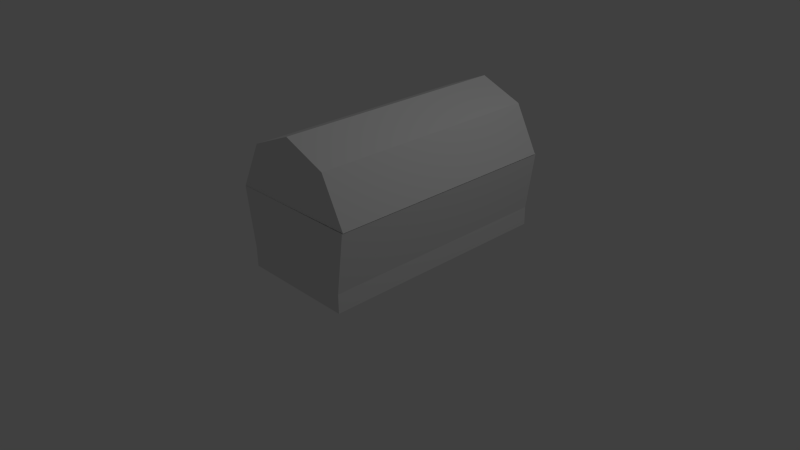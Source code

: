 # Source: CHEST.blend  (saved by Blender 2.75.0; exported with 4.5.12 LTS)
import bpy
from mathutils import Matrix  # noqa: F401  (used for matrix-valued properties, if any)

bpy.ops.wm.read_factory_settings(use_empty=True)
scene = bpy.context.scene
scene.name = 'Scene'

# ---- collections
col_collection_1 = bpy.data.collections.new('Collection 1'); scene.collection.children.link(col_collection_1)

# ---- world
world_world = bpy.data.worlds.new('World'); scene.world = world_world
world_world.color = (0.05088, 0.05088, 0.05088)
world_world.use_sun_shadow = False
world_world.sun_shadow_jitter_overblur = 0.0
world_world.cycles.sampling_method = 'MANUAL'
world_world.cycles.sample_map_resolution = 256

# ---- cameras
cam_camera = bpy.data.cameras.new('Camera')
cam_camera.clip_end = 100.0
cam_camera.lens = 35.0
cam_camera.sensor_width = 32.0
cam_camera.sensor_height = 18.0
cam_camera.ortho_scale = 7.314
cam_camera.dof.focus_distance = 0.0
cam_camera.dof.aperture_fstop = 128.0

# ---- lights
light_lamp = bpy.data.lights.new('Lamp', 'POINT')
light_lamp.transmission_factor = 0.0
light_lamp.cutoff_distance = 30.0
light_lamp.energy = 100.0
light_lamp.shadow_buffer_clip_start = 1.001
light_lamp.shadow_soft_size = 0.1
light_lamp.shadow_maximum_resolution = 0.006
light_lamp.use_absolute_resolution = True
light_lamp.cycles.use_multiple_importance_sampling = False

# ---- meshes
me_cube_001 = bpy.data.meshes.new('Cube.001')
me_cube_001.from_pydata([(-0.2913, -1.417, 0.3035), (-0.2913, -1.417, 0.5231), (-0.2913, 1.417, 0.3035), (-0.2913, 1.417, 0.5231), (0.9633, -1.417, 0.3035), (0.9633, -1.417, 0.5231), (0.9633, 1.417, 0.3035), (0.9633, 1.417, 0.5231), (-0.42, -1.574, 0.2914), (-0.42, -1.574, 0.5353), (-0.42, 1.574, 0.5353), (-0.42, 1.574, 0.2914), (1.092, 1.574, 0.5353), (1.092, 1.574, 0.2914), (1.092, -1.574, 0.5353), (1.092, -1.574, 0.2914), (-0.5333, 1.574, 1.306), (-0.3904, 1.417, 1.294), (-0.3904, -1.417, 1.294), (1.062, 1.417, 1.294), (1.205, 1.574, 1.306), (1.062, -1.417, 1.294), (-0.5333, -1.574, 1.306), (1.205, -1.574, 1.306)], [], [(4, 6, 13, 15), (0, 4, 15, 8), (9, 14, 23, 22), (6, 2, 11, 13), (0, 2, 6, 4), (5, 7, 3, 1), (9, 10, 11, 8), (10, 12, 13, 11), (12, 14, 15, 13), (14, 9, 8, 15), (10, 9, 22, 16), (2, 0, 8, 11), (3, 7, 19, 17), (14, 12, 20, 23), (17, 19, 20, 16), (19, 21, 23, 20), (18, 17, 16, 22), (21, 18, 22, 23), (7, 5, 21, 19), (12, 10, 16, 20), (1, 3, 17, 18), (5, 1, 18, 21)])
_uv = me_cube_001.uv_layers.new(name='UVMap')
_uv.uv.foreach_set('vector', [0.4963, 0.4941, 0.4963, 0.02593, 0.5167, 3.939e-08, 0.5167, 0.52, 0.2968, 0.4941, 0.4963, 0.4941, 0.5167, 0.52, 0.2764, 0.52, 0.8387, 0.5387, 0.8387, 0.7885, 0.7162, 0.8072, 0.7162, 0.52, 0.4963, 0.02593, 0.2968, 0.02593, 0.2764, 0.0, 0.5167, 3.939e-08, 0.2968, 0.4941, 0.2968, 0.02593, 0.4963, 0.02593, 0.4963, 0.4941, 0.7162, 1.97e-08, 0.7162, 0.4681, 0.5167, 0.4681, 0.5167, 0.0, 0.6394, 0.9881, 0.6394, 0.4681, 0.6781, 0.4681, 0.6781, 0.9881, 0.3674, 0.7885, 0.3674, 0.5387, 0.4061, 0.5387, 0.4061, 0.7885, 0.8388, 0.52, 0.8388, 1.97e-08, 0.8776, 0.0, 0.8776, 0.52, 0.8387, 0.7885, 0.8387, 0.5387, 0.8775, 0.5387, 0.8775, 0.7885, 0.6394, 0.4681, 0.6394, 0.9881, 0.5167, 0.9881, 0.5167, 0.4681, 0.2968, 0.02593, 0.2968, 0.4941, 0.2764, 0.52, 0.2764, 0.0, 1.0, 0.7764, 1.0, 0.9836, 0.8775, 1.0, 0.8775, 0.76, 0.8388, 1.97e-08, 0.8388, 0.52, 0.7162, 0.52, 0.7162, 3.939e-08, 0.02273, 0.4941, 0.2537, 0.4941, 0.2764, 0.52, 0.0, 0.52, 0.2537, 0.4941, 0.2537, 0.02593, 0.2764, 5.909e-08, 0.2764, 0.52, 0.02273, 0.02593, 0.02273, 0.4941, 0.0, 0.52, 3.79e-08, 0.0, 0.2537, 0.02593, 0.02273, 0.02593, 3.79e-08, 0.0, 0.2764, 5.909e-08, 0.2449, 0.52, 0.2449, 0.9881, 0.1224, 0.9881, 0.1224, 0.52, 0.3674, 0.5387, 0.3674, 0.7885, 0.2449, 0.8072, 0.2449, 0.52, 0.1224, 0.52, 0.1224, 0.9881, 1.706e-07, 0.9881, 0.0, 0.52, 1.0, 0.5363, 1.0, 0.7436, 0.8775, 0.76, 0.8775, 0.52])
me_cube_001.use_remesh_preserve_volume = False
me_cube_001.use_remesh_preserve_attributes = False
me_cube_001.use_mirror_vertex_groups = False
me_cube_001.update()
me_cylinder = bpy.data.meshes.new('Cylinder')
me_cylinder.from_pydata([(0.9753, 0.8099, -1.0), (0.9753, 0.8099, 0.9997), (1.618, 0.5759, 0.9997), (1.618, 0.5759, -1.0), (1.96, -0.01646, -1.0), (-0.00951, -0.01646, -1.0), (0.3325, 0.5759, -1.0), (0.3325, 0.5759, 0.9997), (-0.00951, -0.01646, 0.9997), (-0.007516, -0.02777, 0.9997), (1.96, -0.01646, 0.9997), (0.1596, -0.01646, 0.8581), (1.791, -0.01646, -0.8586), (0.1596, -0.01646, -0.8586), (1.791, -0.01646, 0.8581), (0.9753, 0.6417, -0.8586), (1.527, 0.4408, -0.8586), (1.527, 0.4408, 0.8581), (0.9753, 0.6417, 0.8581), (0.4236, 0.4408, -0.8586), (0.4236, 0.4408, 0.8581)], [], [(0, 1, 2, 3), (0, 3, 4, 5, 6), (6, 7, 1, 0), (2, 1, 7, 8, 9, 10), (3, 2, 10, 4), (11, 8, 5, 4, 12, 13), (11, 14, 12, 4, 10, 8), (5, 8, 7, 6), (15, 16, 17, 18), (13, 12, 16, 15, 19), (19, 15, 18, 20), (14, 11, 20, 18, 17), (12, 14, 17, 16), (11, 13, 19, 20)])
_uv = me_cylinder.uv_layers.new(name='UVMap')
_uv.uv.foreach_set('vector', [0.3023, 0.5, 0.3023, 1.0, 0.1712, 1.0, 0.1712, 0.5, 0.7918, 0.7386, 0.8504, 0.5779, 0.9986, 0.4924, 0.9986, 0.9848, 0.8504, 0.8993, 0.6207, 0.5, 0.6207, 1.49e-08, 0.7918, 0.0, 0.7918, 0.5, 0.8513, 0.4077, 0.7918, 0.2474, 0.8494, 0.08635, 0.9972, 0.0, 1.0, 0.0004822, 1.0, 0.4924, 0.1712, 0.5, 0.1712, 1.0, 5.966e-08, 1.0, 0.0, 0.5, 0.4475, 0.03542, 0.4895, 0.0, 0.4895, 0.5, 5.966e-08, 0.5, 0.04202, 0.4646, 0.4475, 0.4646, 0.4475, 0.03542, 0.04202, 0.03542, 0.04202, 0.4646, 5.966e-08, 0.5, 0.0, 4.47e-08, 0.4895, 0.0, 0.4895, 0.5, 0.4895, 7.451e-08, 0.6207, 1.49e-08, 0.6207, 0.5, 0.2257, 0.4646, 0.09442, 0.4646, 0.09442, 0.03542, 0.2257, 0.03542, 0.467, 0.5, 0.467, 0.9079, 0.3525, 0.8419, 0.3023, 0.7039, 0.3525, 0.566, 0.3687, 0.4646, 0.2257, 0.4646, 0.2257, 0.03542, 0.3687, 0.03542, 0.7918, 0.5, 0.7918, 0.9079, 0.6774, 0.8419, 0.6271, 0.7039, 0.6774, 0.566, 0.6271, 0.5, 0.6271, 0.9292, 0.495, 0.9292, 0.495, 0.5, 0.4475, 0.03542, 0.4475, 0.4646, 0.3687, 0.4646, 0.3687, 0.03542])
me_cylinder.use_remesh_preserve_volume = False
me_cylinder.use_remesh_preserve_attributes = False
me_cylinder.use_mirror_vertex_groups = False
me_cylinder.update()

# ---- objects
ob_cube = bpy.data.objects.new('Cube', me_cube_001)
ob_lamp = bpy.data.objects.new('Lamp', light_lamp)
ob_camera = bpy.data.objects.new('Camera', cam_camera)
ob_cylinder = bpy.data.objects.new('Cylinder', me_cylinder)

# ---- transforms, parenting, visibility, modifiers, constraints
ob_cube.location = (0.0, 0.09955, -0.05399)
ob_cube.lineart.crease_threshold = 0.0
ob_lamp.location = (4.076, 1.005, 5.904)
ob_lamp.rotation_euler = (0.6503, 0.05522, 1.866)
ob_lamp.lock_rotations_4d = False
ob_lamp.empty_display_type = 'ARROWS'
ob_lamp.color = (0.0, 0.0, 0.0, 0.0)
ob_lamp.lineart.crease_threshold = 0.0
ob_camera.location = (7.481, -6.508, 5.344)
ob_camera.rotation_euler = (1.109, 0.01082, 0.8149)
ob_camera.lock_rotations_4d = False
ob_camera.empty_display_type = 'ARROWS'
ob_camera.color = (0.0, 0.0, 0.0, 0.0)
ob_camera.display_type = 'WIRE'
ob_camera.lineart.crease_threshold = 0.0
ob_cylinder.location = (-0.5322, 0.09329, 1.275)
ob_cylinder.rotation_euler = (1.571, -0.0, 0.0)
ob_cylinder.scale = (0.8898, 1.0, 1.559)
ob_cylinder.lineart.crease_threshold = 0.0

# ---- collection membership
col_collection_1.objects.link(ob_cube)
col_collection_1.objects.link(ob_lamp)
col_collection_1.objects.link(ob_camera)
col_collection_1.objects.link(ob_cylinder)

# ---- scene / render settings (as saved in the file)
scene.camera = ob_camera
scene.frame_start = 1; scene.frame_end = 250; scene.frame_set(1)
scene.render.engine = 'BLENDER_EEVEE_NEXT'
scene.render.resolution_percentage = 50
scene.render.dither_intensity = 0.0
scene.cycles.use_denoising = False
scene.cycles.samples = 10
scene.cycles.sampling_pattern = 'TABULATED_SOBOL'
scene.cycles.light_sampling_threshold = 0.0
scene.cycles.use_adaptive_sampling = False
scene.cycles.use_light_tree = False
scene.cycles.blur_glossy = 0.0
scene.cycles.pixel_filter_type = 'GAUSSIAN'
scene.cycles.sample_clamp_indirect = 0.0
scene.view_settings.view_transform = 'Standard'
bpy.context.view_layer.update()
